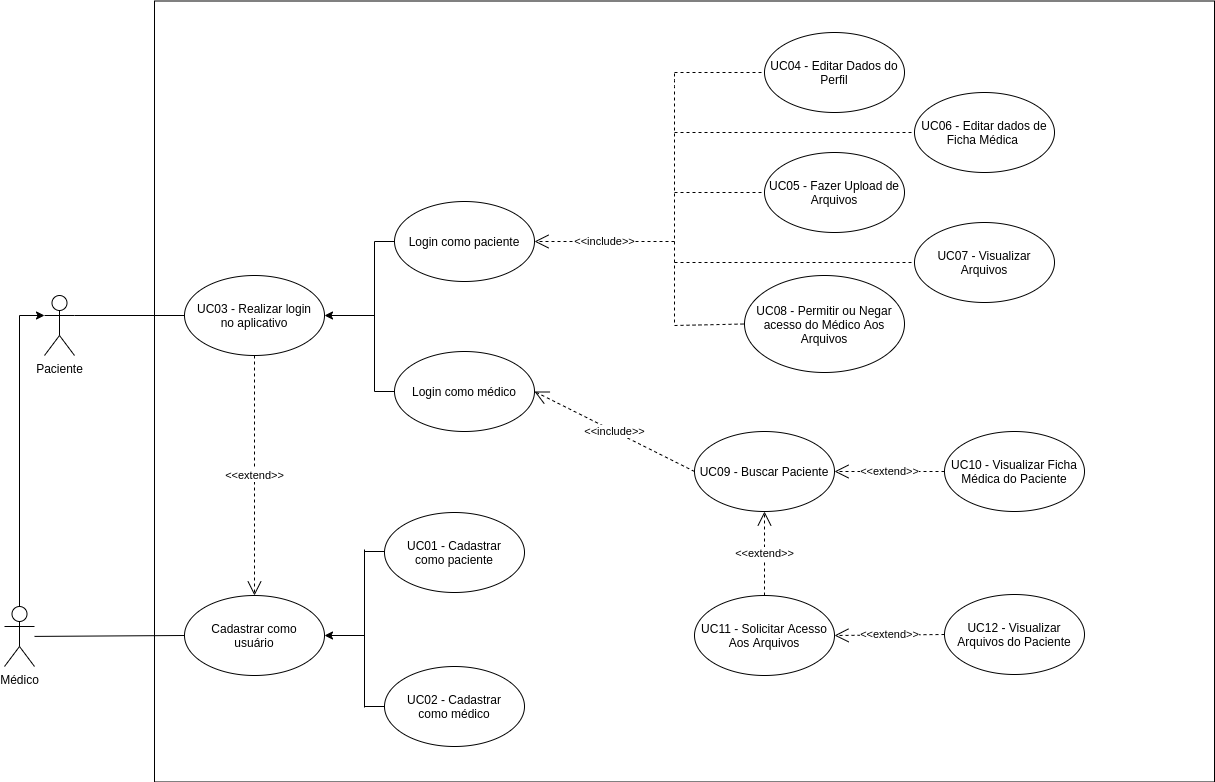

The diagram above was exported from draw.io. Its source (the exported page's mxGraphModel, read from the mxfile embedded in the PNG):
<mxGraphModel dx="1350" dy="806" grid="1" gridSize="10" guides="1" tooltips="1" connect="1" arrows="1" fold="1" page="1" pageScale="1" pageWidth="1654" pageHeight="1169" math="0" shadow="0">
  <root>
    <mxCell id="0" />
    <mxCell id="1" parent="0" />
    <mxCell id="cgfM4178RaBvNITMyrQA-27" value="" style="rounded=0;whiteSpace=wrap;html=1;" parent="1" vertex="1">
      <mxGeometry x="380" y="278.5" width="1060" height="781" as="geometry" />
    </mxCell>
    <mxCell id="Jg1ns6ulHnZdtYbllRKa-2" value="" style="edgeStyle=orthogonalEdgeStyle;rounded=0;orthogonalLoop=1;jettySize=auto;html=1;entryX=0;entryY=0.3333333333333333;entryDx=0;entryDy=0;entryPerimeter=0;exitX=0.5;exitY=0;exitDx=0;exitDy=0;exitPerimeter=0;" parent="1" source="Jg1ns6ulHnZdtYbllRKa-30" target="Jg1ns6ulHnZdtYbllRKa-1" edge="1">
      <mxGeometry relative="1" as="geometry">
        <mxPoint x="300" y="793" as="sourcePoint" />
      </mxGeometry>
    </mxCell>
    <mxCell id="E8fKs369Zgep0-bsugh7-6" value="" style="ellipse;whiteSpace=wrap;html=1;" parent="1" vertex="1">
      <mxGeometry x="620" y="629" width="140" height="80" as="geometry" />
    </mxCell>
    <mxCell id="E8fKs369Zgep0-bsugh7-7" value="Login como médico" style="text;html=1;strokeColor=none;fillColor=none;align=center;verticalAlign=middle;whiteSpace=wrap;rounded=0;" parent="1" vertex="1">
      <mxGeometry x="630" y="659" width="120" height="20" as="geometry" />
    </mxCell>
    <mxCell id="E8fKs369Zgep0-bsugh7-8" value="" style="ellipse;whiteSpace=wrap;html=1;" parent="1" vertex="1">
      <mxGeometry x="620" y="479" width="140" height="80" as="geometry" />
    </mxCell>
    <mxCell id="E8fKs369Zgep0-bsugh7-9" value="Login como paciente" style="text;html=1;strokeColor=none;fillColor=none;align=center;verticalAlign=middle;whiteSpace=wrap;rounded=0;" parent="1" vertex="1">
      <mxGeometry x="630" y="509" width="120" height="20" as="geometry" />
    </mxCell>
    <mxCell id="E8fKs369Zgep0-bsugh7-10" value="" style="endArrow=classic;html=1;entryX=1;entryY=0.5;entryDx=0;entryDy=0;" parent="1" target="E8fKs369Zgep0-bsugh7-14" edge="1">
      <mxGeometry width="50" height="50" relative="1" as="geometry">
        <mxPoint x="600" y="593" as="sourcePoint" />
        <mxPoint x="560" y="593" as="targetPoint" />
      </mxGeometry>
    </mxCell>
    <mxCell id="E8fKs369Zgep0-bsugh7-11" value="" style="endArrow=none;html=1;" parent="1" edge="1">
      <mxGeometry width="50" height="50" relative="1" as="geometry">
        <mxPoint x="600" y="669" as="sourcePoint" />
        <mxPoint x="600" y="519" as="targetPoint" />
      </mxGeometry>
    </mxCell>
    <mxCell id="E8fKs369Zgep0-bsugh7-12" value="" style="endArrow=none;html=1;entryX=0;entryY=0.5;entryDx=0;entryDy=0;" parent="1" target="E8fKs369Zgep0-bsugh7-6" edge="1">
      <mxGeometry width="50" height="50" relative="1" as="geometry">
        <mxPoint x="600" y="669" as="sourcePoint" />
        <mxPoint x="600" y="843" as="targetPoint" />
      </mxGeometry>
    </mxCell>
    <mxCell id="E8fKs369Zgep0-bsugh7-13" value="" style="endArrow=none;html=1;entryX=0;entryY=0.5;entryDx=0;entryDy=0;" parent="1" target="E8fKs369Zgep0-bsugh7-8" edge="1">
      <mxGeometry width="50" height="50" relative="1" as="geometry">
        <mxPoint x="600" y="519" as="sourcePoint" />
        <mxPoint x="610" y="480" as="targetPoint" />
      </mxGeometry>
    </mxCell>
    <mxCell id="E8fKs369Zgep0-bsugh7-14" value="" style="ellipse;whiteSpace=wrap;html=1;" parent="1" vertex="1">
      <mxGeometry x="410" y="553" width="140" height="80" as="geometry" />
    </mxCell>
    <mxCell id="E8fKs369Zgep0-bsugh7-15" value="UC03 - Realizar login no aplicativo" style="text;html=1;strokeColor=none;fillColor=none;align=center;verticalAlign=middle;whiteSpace=wrap;rounded=0;" parent="1" vertex="1">
      <mxGeometry x="420" y="583" width="120" height="20" as="geometry" />
    </mxCell>
    <mxCell id="gDS9pTHkHPjs1mkSsazT-1" value="&amp;lt;&amp;lt;include&amp;gt;&amp;gt;" style="endArrow=open;endSize=12;dashed=1;html=1;entryX=1;entryY=0.5;entryDx=0;entryDy=0;" parent="1" target="E8fKs369Zgep0-bsugh7-8" edge="1">
      <mxGeometry width="160" relative="1" as="geometry">
        <mxPoint x="900" y="519" as="sourcePoint" />
        <mxPoint x="770" y="552" as="targetPoint" />
      </mxGeometry>
    </mxCell>
    <mxCell id="gDS9pTHkHPjs1mkSsazT-3" value="&amp;lt;&amp;lt;extend&amp;gt;&amp;gt;" style="endArrow=open;endSize=12;dashed=1;html=1;entryX=0.5;entryY=0;entryDx=0;entryDy=0;exitX=0.5;exitY=1;exitDx=0;exitDy=0;" parent="1" source="E8fKs369Zgep0-bsugh7-14" target="Jg1ns6ulHnZdtYbllRKa-31" edge="1">
      <mxGeometry width="160" relative="1" as="geometry">
        <mxPoint x="793" y="568" as="sourcePoint" />
        <mxPoint x="479.9999999999998" y="763" as="targetPoint" />
      </mxGeometry>
    </mxCell>
    <mxCell id="Jg1ns6ulHnZdtYbllRKa-1" value="Paciente&lt;br&gt;" style="shape=umlActor;verticalLabelPosition=bottom;verticalAlign=top;html=1;outlineConnect=0;" parent="1" vertex="1">
      <mxGeometry x="270" y="573" width="30" height="60" as="geometry" />
    </mxCell>
    <mxCell id="Jg1ns6ulHnZdtYbllRKa-5" value="UC07 - Visualizar Arquivos" style="ellipse;whiteSpace=wrap;html=1;" parent="1" vertex="1">
      <mxGeometry x="1140" y="500" width="140" height="80" as="geometry" />
    </mxCell>
    <mxCell id="cgfM4178RaBvNITMyrQA-4" value="" style="endArrow=none;dashed=1;html=1;" parent="1" edge="1">
      <mxGeometry width="50" height="50" relative="1" as="geometry">
        <mxPoint x="900" y="600" as="sourcePoint" />
        <mxPoint x="900" y="350" as="targetPoint" />
        <Array as="points">
          <mxPoint x="900" y="539" />
          <mxPoint x="900" y="359" />
        </Array>
      </mxGeometry>
    </mxCell>
    <mxCell id="Jg1ns6ulHnZdtYbllRKa-6" value="UC08 - Permitir ou Negar acesso do Médico Aos Arquivos" style="ellipse;whiteSpace=wrap;html=1;" parent="1" vertex="1">
      <mxGeometry x="970" y="553" width="160" height="97" as="geometry" />
    </mxCell>
    <mxCell id="Jg1ns6ulHnZdtYbllRKa-7" value="UC12 - Visualizar Arquivos do Paciente" style="ellipse;whiteSpace=wrap;html=1;" parent="1" vertex="1">
      <mxGeometry x="1170" y="872" width="140" height="80" as="geometry" />
    </mxCell>
    <mxCell id="Jg1ns6ulHnZdtYbllRKa-8" value="UC10 - Visualizar Ficha Médica do Paciente" style="ellipse;whiteSpace=wrap;html=1;" parent="1" vertex="1">
      <mxGeometry x="1170" y="709" width="140" height="80" as="geometry" />
    </mxCell>
    <mxCell id="Jg1ns6ulHnZdtYbllRKa-10" value="UC06 - Editar dados de Ficha Médica&amp;nbsp;" style="ellipse;whiteSpace=wrap;html=1;" parent="1" vertex="1">
      <mxGeometry x="1140" y="370" width="140" height="80" as="geometry" />
    </mxCell>
    <mxCell id="Jg1ns6ulHnZdtYbllRKa-11" value="UC04 - Editar Dados do Perfil" style="ellipse;whiteSpace=wrap;html=1;" parent="1" vertex="1">
      <mxGeometry x="990" y="310" width="140" height="80" as="geometry" />
    </mxCell>
    <mxCell id="cgfM4178RaBvNITMyrQA-6" value="" style="endArrow=none;dashed=1;html=1;entryX=0;entryY=0.5;entryDx=0;entryDy=0;" parent="1" target="Jg1ns6ulHnZdtYbllRKa-11" edge="1">
      <mxGeometry width="50" height="50" relative="1" as="geometry">
        <mxPoint x="900" y="350" as="sourcePoint" />
        <mxPoint x="950" y="445" as="targetPoint" />
      </mxGeometry>
    </mxCell>
    <mxCell id="cgfM4178RaBvNITMyrQA-7" value="" style="endArrow=none;dashed=1;html=1;entryX=0;entryY=0.5;entryDx=0;entryDy=0;" parent="1" target="Jg1ns6ulHnZdtYbllRKa-14" edge="1">
      <mxGeometry width="50" height="50" relative="1" as="geometry">
        <mxPoint x="900" y="470" as="sourcePoint" />
        <mxPoint x="950" y="738" as="targetPoint" />
      </mxGeometry>
    </mxCell>
    <mxCell id="cgfM4178RaBvNITMyrQA-8" value="" style="endArrow=none;html=1;entryX=0;entryY=0.5;entryDx=0;entryDy=0;exitX=1;exitY=0.3333333333333333;exitDx=0;exitDy=0;exitPerimeter=0;" parent="1" source="Jg1ns6ulHnZdtYbllRKa-1" target="E8fKs369Zgep0-bsugh7-14" edge="1">
      <mxGeometry width="50" height="50" relative="1" as="geometry">
        <mxPoint x="280" y="584.7777777777778" as="sourcePoint" />
        <mxPoint x="400" y="567" as="targetPoint" />
      </mxGeometry>
    </mxCell>
    <mxCell id="Jg1ns6ulHnZdtYbllRKa-12" value="UC09 - Buscar Paciente" style="ellipse;whiteSpace=wrap;html=1;" parent="1" vertex="1">
      <mxGeometry x="920" y="709" width="140" height="80" as="geometry" />
    </mxCell>
    <mxCell id="Jg1ns6ulHnZdtYbllRKa-13" value="UC11 - Solicitar Acesso Aos Arquivos" style="ellipse;whiteSpace=wrap;html=1;" parent="1" vertex="1">
      <mxGeometry x="920" y="873" width="140" height="80" as="geometry" />
    </mxCell>
    <mxCell id="Jg1ns6ulHnZdtYbllRKa-14" value="UC05 - Fazer Upload de Arquivos" style="ellipse;whiteSpace=wrap;html=1;" parent="1" vertex="1">
      <mxGeometry x="990" y="430" width="140" height="80" as="geometry" />
    </mxCell>
    <mxCell id="cgfM4178RaBvNITMyrQA-18" value="" style="endArrow=none;dashed=1;html=1;entryX=0;entryY=0.5;entryDx=0;entryDy=0;" parent="1" target="Jg1ns6ulHnZdtYbllRKa-10" edge="1">
      <mxGeometry width="50" height="50" relative="1" as="geometry">
        <mxPoint x="900" y="410" as="sourcePoint" />
        <mxPoint x="950" y="549" as="targetPoint" />
      </mxGeometry>
    </mxCell>
    <mxCell id="cgfM4178RaBvNITMyrQA-20" value="" style="endArrow=none;dashed=1;html=1;entryX=0;entryY=0.5;entryDx=0;entryDy=0;" parent="1" target="Jg1ns6ulHnZdtYbllRKa-5" edge="1">
      <mxGeometry width="50" height="50" relative="1" as="geometry">
        <mxPoint x="900" y="540" as="sourcePoint" />
        <mxPoint x="960" y="579" as="targetPoint" />
      </mxGeometry>
    </mxCell>
    <mxCell id="cgfM4178RaBvNITMyrQA-21" value="" style="endArrow=none;dashed=1;html=1;entryX=0;entryY=0.5;entryDx=0;entryDy=0;" parent="1" target="Jg1ns6ulHnZdtYbllRKa-6" edge="1">
      <mxGeometry width="50" height="50" relative="1" as="geometry">
        <mxPoint x="900" y="603" as="sourcePoint" />
        <mxPoint x="960" y="672" as="targetPoint" />
      </mxGeometry>
    </mxCell>
    <mxCell id="Jg1ns6ulHnZdtYbllRKa-27" value="&amp;lt;&amp;lt;extend&amp;gt;&amp;gt;" style="endArrow=open;endSize=12;dashed=1;html=1;entryX=1;entryY=0.5;entryDx=0;entryDy=0;exitX=0;exitY=0.5;exitDx=0;exitDy=0;" parent="1" source="Jg1ns6ulHnZdtYbllRKa-8" target="Jg1ns6ulHnZdtYbllRKa-12" edge="1">
      <mxGeometry width="160" relative="1" as="geometry">
        <mxPoint x="1099.9999999999998" y="774" as="sourcePoint" />
        <mxPoint x="1099.9999999999998" y="904" as="targetPoint" />
      </mxGeometry>
    </mxCell>
    <mxCell id="Jg1ns6ulHnZdtYbllRKa-28" value="&amp;lt;&amp;lt;extend&amp;gt;&amp;gt;" style="endArrow=open;endSize=12;dashed=1;html=1;entryX=0.5;entryY=1;entryDx=0;entryDy=0;exitX=0.5;exitY=0;exitDx=0;exitDy=0;" parent="1" source="Jg1ns6ulHnZdtYbllRKa-13" target="Jg1ns6ulHnZdtYbllRKa-12" edge="1">
      <mxGeometry width="160" relative="1" as="geometry">
        <mxPoint x="1160" y="759" as="sourcePoint" />
        <mxPoint x="1070" y="759" as="targetPoint" />
      </mxGeometry>
    </mxCell>
    <mxCell id="Jg1ns6ulHnZdtYbllRKa-29" value="&amp;lt;&amp;lt;extend&amp;gt;&amp;gt;" style="endArrow=open;endSize=12;dashed=1;html=1;entryX=1;entryY=0.5;entryDx=0;entryDy=0;exitX=0;exitY=0.5;exitDx=0;exitDy=0;" parent="1" source="Jg1ns6ulHnZdtYbllRKa-7" target="Jg1ns6ulHnZdtYbllRKa-13" edge="1">
      <mxGeometry width="160" relative="1" as="geometry">
        <mxPoint x="1158" y="913" as="sourcePoint" />
        <mxPoint x="1130" y="969" as="targetPoint" />
      </mxGeometry>
    </mxCell>
    <mxCell id="Jg1ns6ulHnZdtYbllRKa-30" value="Médico&lt;br&gt;" style="shape=umlActor;verticalLabelPosition=bottom;verticalAlign=top;html=1;outlineConnect=0;" parent="1" vertex="1">
      <mxGeometry x="230" y="884" width="30" height="60" as="geometry" />
    </mxCell>
    <mxCell id="Jg1ns6ulHnZdtYbllRKa-31" value="" style="ellipse;whiteSpace=wrap;html=1;" parent="1" vertex="1">
      <mxGeometry x="410" y="873" width="140" height="80" as="geometry" />
    </mxCell>
    <mxCell id="Jg1ns6ulHnZdtYbllRKa-32" value="Cadastrar como usuário" style="text;html=1;strokeColor=none;fillColor=none;align=center;verticalAlign=middle;whiteSpace=wrap;rounded=0;" parent="1" vertex="1">
      <mxGeometry x="420" y="903" width="120" height="20" as="geometry" />
    </mxCell>
    <mxCell id="Jg1ns6ulHnZdtYbllRKa-33" value="" style="endArrow=none;html=1;entryX=0;entryY=0.5;entryDx=0;entryDy=0;" parent="1" source="Jg1ns6ulHnZdtYbllRKa-30" target="Jg1ns6ulHnZdtYbllRKa-31" edge="1">
      <mxGeometry width="50" height="50" relative="1" as="geometry">
        <mxPoint x="650" y="853" as="sourcePoint" />
        <mxPoint x="700" y="803" as="targetPoint" />
      </mxGeometry>
    </mxCell>
    <mxCell id="Jg1ns6ulHnZdtYbllRKa-34" value="" style="ellipse;whiteSpace=wrap;html=1;" parent="1" vertex="1">
      <mxGeometry x="610" y="944" width="140" height="80" as="geometry" />
    </mxCell>
    <mxCell id="Jg1ns6ulHnZdtYbllRKa-35" value="UC02 - Cadastrar como médico" style="text;html=1;strokeColor=none;fillColor=none;align=center;verticalAlign=middle;whiteSpace=wrap;rounded=0;" parent="1" vertex="1">
      <mxGeometry x="620" y="974" width="120" height="20" as="geometry" />
    </mxCell>
    <mxCell id="Jg1ns6ulHnZdtYbllRKa-36" value="" style="ellipse;whiteSpace=wrap;html=1;" parent="1" vertex="1">
      <mxGeometry x="610" y="790" width="140" height="80" as="geometry" />
    </mxCell>
    <mxCell id="Jg1ns6ulHnZdtYbllRKa-37" value="UC01 - Cadastrar como paciente" style="text;html=1;strokeColor=none;fillColor=none;align=center;verticalAlign=middle;whiteSpace=wrap;rounded=0;" parent="1" vertex="1">
      <mxGeometry x="620" y="820" width="120" height="20" as="geometry" />
    </mxCell>
    <mxCell id="Jg1ns6ulHnZdtYbllRKa-38" value="" style="endArrow=classic;html=1;entryX=1;entryY=0.5;entryDx=0;entryDy=0;" parent="1" target="Jg1ns6ulHnZdtYbllRKa-31" edge="1">
      <mxGeometry width="50" height="50" relative="1" as="geometry">
        <mxPoint x="590" y="913" as="sourcePoint" />
        <mxPoint x="560" y="917" as="targetPoint" />
      </mxGeometry>
    </mxCell>
    <mxCell id="Jg1ns6ulHnZdtYbllRKa-39" value="" style="endArrow=none;html=1;" parent="1" edge="1">
      <mxGeometry width="50" height="50" relative="1" as="geometry">
        <mxPoint x="590" y="985" as="sourcePoint" />
        <mxPoint x="590" y="826.9999999999998" as="targetPoint" />
      </mxGeometry>
    </mxCell>
    <mxCell id="Jg1ns6ulHnZdtYbllRKa-40" value="" style="endArrow=none;html=1;entryX=0;entryY=0.5;entryDx=0;entryDy=0;" parent="1" target="Jg1ns6ulHnZdtYbllRKa-34" edge="1">
      <mxGeometry width="50" height="50" relative="1" as="geometry">
        <mxPoint x="590" y="984" as="sourcePoint" />
        <mxPoint x="600" y="1157" as="targetPoint" />
      </mxGeometry>
    </mxCell>
    <mxCell id="Jg1ns6ulHnZdtYbllRKa-41" value="" style="endArrow=none;html=1;entryX=0;entryY=0.5;entryDx=0;entryDy=0;" parent="1" edge="1">
      <mxGeometry width="50" height="50" relative="1" as="geometry">
        <mxPoint x="590" y="829" as="sourcePoint" />
        <mxPoint x="610" y="829" as="targetPoint" />
      </mxGeometry>
    </mxCell>
    <mxCell id="cgfM4178RaBvNITMyrQA-24" value="&amp;lt;&amp;lt;include&amp;gt;&amp;gt;" style="endArrow=open;endSize=12;dashed=1;html=1;entryX=1;entryY=0.5;entryDx=0;entryDy=0;exitX=0;exitY=0.5;exitDx=0;exitDy=0;" parent="1" source="Jg1ns6ulHnZdtYbllRKa-12" target="E8fKs369Zgep0-bsugh7-6" edge="1">
      <mxGeometry width="160" relative="1" as="geometry">
        <mxPoint x="920" y="539" as="sourcePoint" />
        <mxPoint x="780" y="539" as="targetPoint" />
      </mxGeometry>
    </mxCell>
  </root>
</mxGraphModel>